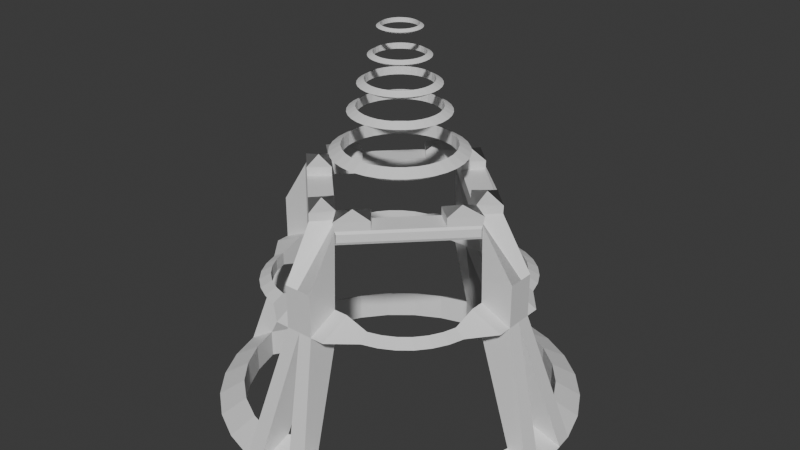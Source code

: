 # Source: hand_crest_v1.blend  (saved by Blender 4.1.24; exported with 4.5.12 LTS)
import bpy
from mathutils import Matrix  # noqa: F401  (used for matrix-valued properties, if any)

bpy.ops.wm.read_factory_settings(use_empty=True)
scene = bpy.context.scene
scene.name = 'c_ubersaw.qc'

# ---- collections
col_hand_crest_v1 = bpy.data.collections.new('hand_crest_v1'); scene.collection.children.link(col_hand_crest_v1)

# ---- materials (node trees are filled in below, after node groups)
mat_c_ubersaw = bpy.data.materials.new('c_ubersaw')
mat_c_ubersaw.use_transparent_shadow = False
mat_c_ubersaw.diffuse_color = (0.9077, 0.9858, 0.8758, 1.0)
mat_c_saxxy = bpy.data.materials.new('c_saxxy')
mat_c_saxxy.use_transparent_shadow = False
mat_blue = bpy.data.materials.new('blue')
mat_blue.use_transparent_shadow = False

# ---- material node trees
mat_c_saxxy.use_nodes = True; mat_c_saxxy.node_tree.nodes.clear()
_N = mat_c_saxxy.node_tree.nodes; _L = mat_c_saxxy.node_tree.links
n0 = _N.new('ShaderNodeBsdfPrincipled'); n0.name = 'Principled BSDF'; n0.location = (10, 300)
n1 = _N.new('ShaderNodeOutputMaterial'); n1.name = 'Material Output'; n1.location = (300, 300)
_L.new(n0.outputs[0], n1.inputs[0])
n1.is_active_output = True
mat_blue.use_nodes = True; mat_blue.node_tree.nodes.clear()
_N = mat_blue.node_tree.nodes; _L = mat_blue.node_tree.links
n0 = _N.new('ShaderNodeBsdfPrincipled'); n0.name = 'Principled BSDF'; n0.location = (10, 300)
n1 = _N.new('ShaderNodeOutputMaterial'); n1.name = 'Material Output'; n1.location = (300, 300)
_L.new(n0.outputs[0], n1.inputs[0])
n1.is_active_output = True

# ---- world
world_world = bpy.data.worlds.new('World'); scene.world = world_world
world_world.use_nodes = True; world_world.node_tree.nodes.clear()
_N = world_world.node_tree.nodes; _L = world_world.node_tree.links
n0 = _N.new('ShaderNodeOutputWorld'); n0.name = 'World Output'; n0.location = (300, 300)
n1 = _N.new('ShaderNodeBackground'); n1.name = 'Background'; n1.location = (10, 300)
n1.inputs[0].default_value = (0.05088, 0.05088, 0.05088, 1.0)
_L.new(n1.outputs[0], n0.inputs[0])
n0.is_active_output = True
world_world.color = (0.05088, 0.05088, 0.05088)
world_world.use_sun_shadow = False
world_world.sun_shadow_jitter_overblur = 0.0

# ---- meshes
me_hand_crest_v1 = bpy.data.meshes.new('hand_crest_v1')
me_hand_crest_v1.from_pydata([(0.0, 0.0, 0.0), (0.0, 0.0, 2.0), (-8.41, 7.352e-07, -2.0), (-6.255, 6.343e-07, -1.333), (-6.255, 6.343e-07, -2.667), (-8.248, -1.641, -2.0), (-7.116, -1.415, -1.333), (-7.116, -1.415, -2.667), (-7.77, -3.218, -2.0), (-6.703, -2.776, -1.333), (-6.703, -2.776, -2.667), (-6.993, -4.672, -2.0), (-6.032, -4.031, -1.333), (-6.032, -4.031, -2.667), (-5.947, -5.947, -2.0), (-5.13, -5.13, -1.333), (-5.13, -5.13, -2.667), (-4.672, -6.993, -2.0), (-4.031, -6.032, -1.333), (-4.031, -6.032, -2.667), (-3.218, -7.77, -2.0), (-2.776, -6.703, -1.333), (-2.776, -6.703, -2.667), (-1.641, -8.248, -2.0), (-1.415, -7.116, -1.333), (-1.415, -7.116, -2.667), (6.349e-07, -8.41, -2.0), (5.477e-07, -6.255, -1.333), (5.477e-07, -6.255, -2.667), (-6.41, -1.3, 4.0), (-4.955, -1.3, 4.667), (-4.955, -1.3, 3.333), (-5.454, -2.491, 4.0), (-4.946, -2.39, 4.299), (-4.946, -2.39, 3.701), (-5.239, -3.198, 4.0), (-4.761, -3.0, 4.299), (-4.761, -3.0, 3.701), (-4.891, -3.85, 4.0), (-4.46, -3.563, 4.299), (-4.46, -3.563, 3.701), (-4.422, -4.422, 4.0), (-4.056, -4.056, 4.299), (-4.056, -4.056, 3.701), (-3.85, -4.891, 4.0), (-3.563, -4.46, 4.299), (-3.563, -4.46, 3.701), (-3.198, -5.239, 4.0), (-3.0, -4.761, 4.299), (-3.0, -4.761, 3.701), (-2.491, -5.454, 4.0), (-2.39, -4.946, 4.299), (-2.39, -4.946, 3.701), (-1.3, -6.41, 4.0), (-1.3, -4.955, 4.667), (-1.3, -4.955, 3.333), (-8.329, -0.8204, -2.0), (-6.685, -0.7077, -1.333), (-0.7077, -6.685, -1.333), (-0.8204, -8.329, -2.0), (-0.65, -4.955, 3.333), (-4.955, -0.65, 3.333), (6.258e-07, -6.41, 6.0), (5.364e-07, -4.055, 7.667), (-6.41, 7.302e-07, 6.0), (-4.055, 6.407e-07, 7.667), (-0.65, -6.41, 6.0), (-3.04, 2.658e-07, 10.0), (-2.515, 2.199e-07, 10.3), (-2.515, 2.199e-07, 9.697), (-2.982, -0.5931, 10.0), (-2.467, -0.4907, 10.3), (-2.467, -0.4907, 9.697), (-2.809, -1.163, 10.0), (-2.324, -0.9624, 10.3), (-2.324, -0.9624, 9.697), (-2.528, -1.689, 10.0), (-2.091, -1.397, 10.3), (-2.091, -1.397, 9.697), (-2.15, -2.15, 10.0), (-1.778, -1.778, 10.3), (-1.778, -1.778, 9.697), (-1.689, -2.528, 10.0), (-1.397, -2.091, 10.3), (-1.397, -2.091, 9.697), (-1.163, -2.809, 10.0), (-0.9624, -2.324, 10.3), (-0.9624, -2.324, 9.697), (-0.5931, -2.982, 10.0), (-0.4907, -2.467, 10.3), (-0.4907, -2.467, 9.697), (2.295e-07, -3.04, 10.0), (1.899e-07, -2.515, 10.3), (1.899e-07, -2.515, 9.697), (-0.7, -4.905, 7.667), (-0.65, -5.682, 6.833), (-6.41, -0.65, 6.0), (-4.905, -0.7, 7.667), (-5.682, -0.65, 6.833), (-5.682, -0.65, 4.333), (-4.955, -0.65, 4.667), (-5.682, 6.855e-07, 4.333), (-6.41, -0.65, 4.0), (-5.682, -1.3, 4.333), (-0.65, -5.682, 4.333), (5.811e-07, -5.682, 4.333), (-0.65, -4.955, 4.667), (-0.65, -6.41, 4.0), (-1.3, -5.682, 4.333), (-4.955, 6.407e-07, 3.333), (-4.955, 6.407e-07, 4.667), (-6.41, 7.302e-07, 4.0), (5.364e-07, -4.955, 3.333), (5.364e-07, -4.955, 4.667), (6.258e-07, -6.41, 4.0), (5.364e-07, -4.055, 8.267), (-4.055, 6.407e-07, 8.267), (-0.7, -4.905, 8.267), (-4.905, -0.7, 8.267), (5.364e-07, -4.055, 8.667), (-0.65, -4.955, 8.667), (-4.055, 6.407e-07, 8.667), (-4.955, -0.65, 8.667), (-0.325, -4.505, 8.267), (-4.505, -0.325, 8.267), (-2.027, -2.027, 8.267), (-2.415, -2.415, 8.267), (-3.879, -1.726, 8.267), (-3.041, -1.014, 8.267), (-1.726, -3.879, 8.267), (-1.014, -3.041, 8.267), (-3.879, -1.726, 8.667), (-3.041, -1.014, 8.667), (-1.726, -3.879, 8.667), (-1.014, -3.041, 8.667), (-0.7773, -4.908, 7.79), (-4.908, -0.7773, 7.79), (-4.908, -0.7773, 8.144), (-0.7773, -4.908, 8.144), (-3.876, -1.81, 7.79), (-2.802, -2.802, 8.267), (-2.802, -2.802, 7.667), (-2.843, -2.843, 7.79), (-2.843, -2.843, 8.144), (-3.876, -1.81, 8.144), (-3.879, -1.726, 7.667), (-1.81, -3.876, 7.79), (-1.81, -3.876, 8.144), (-1.726, -3.879, 7.667), (-2.244, 2.401e-07, 11.8), (-1.856, 2.062e-07, 12.02), (-1.856, 2.062e-07, 11.58), (-2.201, -0.4378, 11.8), (-1.821, -0.3622, 12.02), (-1.821, -0.3622, 11.58), (-2.073, -0.8587, 11.8), (-1.715, -0.7104, 12.02), (-1.715, -0.7104, 11.58), (-1.866, -1.247, 11.8), (-1.544, -1.031, 12.02), (-1.544, -1.031, 11.58), (-1.587, -1.587, 11.8), (-1.313, -1.313, 12.02), (-1.313, -1.313, 11.58), (-1.247, -1.866, 11.8), (-1.031, -1.544, 12.02), (-1.031, -1.544, 11.58), (-0.8587, -2.073, 11.8), (-0.7104, -1.715, 12.02), (-0.7104, -1.715, 11.58), (-0.4378, -2.201, 11.8), (-0.3622, -1.821, 12.02), (-0.3622, -1.821, 11.58), (1.109e-07, -2.244, 11.8), (8.163e-08, -1.856, 12.02), (8.163e-08, -1.856, 11.58), (-1.802, 1.942e-07, 13.0), (-1.491, 1.67e-07, 13.18), (-1.491, 1.67e-07, 12.82), (-1.768, -0.3516, 13.0), (-1.463, -0.2909, 13.18), (-1.463, -0.2909, 12.82), (-1.665, -0.6898, 13.0), (-1.378, -0.5706, 13.18), (-1.378, -0.5706, 12.82), (-1.499, -1.001, 13.0), (-1.24, -0.8284, 13.18), (-1.24, -0.8284, 12.82), (-1.275, -1.275, 13.0), (-1.054, -1.054, 13.18), (-1.054, -1.054, 12.82), (-1.001, -1.499, 13.0), (-0.8284, -1.24, 13.18), (-0.8284, -1.24, 12.82), (-0.6898, -1.665, 13.0), (-0.5706, -1.378, 13.18), (-0.5706, -1.378, 12.82), (-0.3516, -1.768, 13.0), (-0.2909, -1.463, 13.18), (-0.2909, -1.463, 12.82), (4.655e-08, -1.802, 13.0), (2.305e-08, -1.491, 13.18), (2.305e-08, -1.491, 12.82), (-1.347, 1.567e-07, 14.2), (-1.115, 1.364e-07, 14.33), (-1.115, 1.364e-07, 14.07), (-1.321, -0.2628, 14.2), (-1.093, -0.2174, 14.33), (-1.093, -0.2174, 14.07), (-1.245, -0.5155, 14.2), (-1.03, -0.4265, 14.33), (-1.03, -0.4265, 14.07), (-1.12, -0.7485, 14.2), (-0.9267, -0.6192, 14.33), (-0.9267, -0.6192, 14.07), (-0.9526, -0.9526, 14.2), (-0.7881, -0.7881, 14.33), (-0.7881, -0.7881, 14.07), (-0.7485, -1.12, 14.2), (-0.6192, -0.9267, 14.33), (-0.6192, -0.9267, 14.07), (-0.5155, -1.245, 14.2), (-0.4265, -1.03, 14.33), (-0.4265, -1.03, 14.07), (-0.2628, -1.321, 14.2), (-0.2174, -1.093, 14.33), (-0.2174, -1.093, 14.07), (-5.35e-09, -1.347, 14.2), (-2.291e-08, -1.115, 14.33), (-2.291e-08, -1.115, 14.07), (-0.9657, 1.291e-07, 15.4), (-0.799, 1.146e-07, 15.5), (-0.799, 1.146e-07, 15.3), (-0.9472, -0.1884, 15.4), (-0.7836, -0.1559, 15.5), (-0.7836, -0.1559, 15.3), (-0.8922, -0.3696, 15.4), (-0.7381, -0.3057, 15.5), (-0.7381, -0.3057, 15.3), (-0.803, -0.5365, 15.4), (-0.6643, -0.4439, 15.5), (-0.6643, -0.4439, 15.3), (-0.6829, -0.6829, 15.4), (-0.5649, -0.5649, 15.5), (-0.5649, -0.5649, 15.3), (-0.5365, -0.803, 15.4), (-0.4439, -0.6643, 15.5), (-0.4439, -0.6643, 15.3), (-0.3696, -0.8922, 15.4), (-0.3057, -0.7381, 15.5), (-0.3057, -0.7381, 15.3), (-0.1884, -0.9472, 15.4), (-0.1559, -0.7836, 15.5), (-0.1559, -0.7836, 15.3), (-4.884e-08, -0.9657, 15.4), (-6.143e-08, -0.799, 15.5), (-6.143e-08, -0.799, 15.3), (-0.8475, -3.983, 8.967), (-3.983, -0.8475, 8.967)], [(1, 0)], [(2, 56, 5, 6, 57, 3), (3, 57, 6, 7, 4), (4, 7, 5, 56, 2), (5, 8, 9, 6), (6, 9, 10, 7), (7, 10, 8, 5), (8, 11, 12, 9), (9, 12, 13, 10), (10, 13, 11, 8), (11, 14, 15, 12), (12, 15, 16, 13), (13, 16, 14, 11), (14, 17, 18, 15), (15, 18, 19, 16), (16, 19, 17, 14), (17, 20, 21, 18), (18, 21, 22, 19), (19, 22, 20, 17), (20, 23, 24, 21), (21, 24, 25, 22), (22, 25, 23, 20), (23, 59, 26, 27, 58, 24), (24, 58, 27, 28, 25), (25, 28, 26, 59, 23), (29, 32, 33, 30, 103), (30, 33, 34, 31), (31, 34, 32, 29), (32, 35, 36, 33), (33, 36, 37, 34), (34, 37, 35, 32), (35, 38, 39, 36), (36, 39, 40, 37), (37, 40, 38, 35), (38, 41, 42, 39), (39, 42, 43, 40), (40, 43, 41, 38), (41, 44, 45, 42), (42, 45, 46, 43), (43, 46, 44, 41), (44, 47, 48, 45), (45, 48, 49, 46), (46, 49, 47, 44), (47, 50, 51, 48), (48, 51, 52, 49), (49, 52, 50, 47), (50, 53, 108, 54, 51), (51, 54, 55, 52), (52, 55, 53, 50), (102, 5, 6, 61), (67, 70, 71, 68), (68, 71, 72, 69), (69, 72, 70, 67), (70, 73, 74, 71), (71, 74, 75, 72), (72, 75, 73, 70), (73, 76, 77, 74), (74, 77, 78, 75), (75, 78, 76, 73), (76, 79, 80, 77), (77, 80, 81, 78), (78, 81, 79, 76), (79, 82, 83, 80), (80, 83, 84, 81), (81, 84, 82, 79), (82, 85, 86, 83), (83, 86, 87, 84), (84, 87, 85, 82), (85, 88, 89, 86), (86, 89, 90, 87), (87, 90, 88, 85), (88, 91, 92, 89), (89, 92, 93, 90), (90, 93, 91, 88), (110, 65, 97, 100), (114, 62, 66, 107), (107, 60, 24, 23), (94, 63, 113, 106), (99, 100, 97, 98), (102, 96, 64, 111), (104, 107, 66, 95), (106, 104, 95, 94), (102, 99, 98, 96), (103, 30, 100, 99), (102, 99, 101, 111), (29, 103, 99, 102), (108, 53, 107, 104), (106, 104, 105, 113), (54, 108, 104, 106), (99, 100, 110, 101), (30, 31, 61, 109, 110, 100), (31, 29, 102, 111, 109, 61), (104, 107, 114, 105), (53, 55, 60, 112, 114, 107), (55, 54, 106, 113, 112, 60), (111, 56, 5, 102), (111, 109, 57, 56), (109, 61, 6, 57), (112, 114, 59, 58), (107, 23, 59, 114), (60, 112, 58, 24), (97, 65, 116, 124, 118), (126, 124, 118, 127, 140), (63, 94, 117, 123, 115), (65, 116, 128, 125, 130, 115, 63), (95, 66, 117, 94), (62, 115, 123, 117, 66), (98, 97, 118, 96), (116, 64, 96, 118, 124), (117, 123, 115, 119, 120), (116, 124, 118, 122, 121), (125, 128, 116, 124, 126), (115, 130, 125, 126, 123), (123, 126, 140, 129, 117), (115, 130, 134, 119), (120, 133, 129, 117), (131, 122, 118, 127), (132, 128, 116, 121), (131, 127, 128, 132), (133, 134, 130, 129), (144, 137, 136, 139), (141, 94, 148), (140, 127, 118), (146, 148, 94, 135), (144, 127, 118, 137), (137, 118, 97, 136), (135, 94, 117, 138), (147, 129, 140, 143), (139, 145, 141, 142), (117, 129, 140), (97, 145, 141), (147, 143, 142, 146), (136, 97, 145, 139), (143, 140, 127, 144), (143, 144, 139, 142), (138, 147, 146, 135), (138, 117, 129, 147), (142, 141, 148, 146), (94, 148, 141, 145, 97, 65, 63), (149, 152, 153, 150), (150, 153, 154, 151), (151, 154, 152, 149), (152, 155, 156, 153), (153, 156, 157, 154), (154, 157, 155, 152), (155, 158, 159, 156), (156, 159, 160, 157), (157, 160, 158, 155), (158, 161, 162, 159), (159, 162, 163, 160), (160, 163, 161, 158), (161, 164, 165, 162), (162, 165, 166, 163), (163, 166, 164, 161), (164, 167, 168, 165), (165, 168, 169, 166), (166, 169, 167, 164), (167, 170, 171, 168), (168, 171, 172, 169), (169, 172, 170, 167), (170, 173, 174, 171), (171, 174, 175, 172), (172, 175, 173, 170), (176, 179, 180, 177), (177, 180, 181, 178), (178, 181, 179, 176), (179, 182, 183, 180), (180, 183, 184, 181), (181, 184, 182, 179), (182, 185, 186, 183), (183, 186, 187, 184), (184, 187, 185, 182), (185, 188, 189, 186), (186, 189, 190, 187), (187, 190, 188, 185), (188, 191, 192, 189), (189, 192, 193, 190), (190, 193, 191, 188), (191, 194, 195, 192), (192, 195, 196, 193), (193, 196, 194, 191), (194, 197, 198, 195), (195, 198, 199, 196), (196, 199, 197, 194), (197, 200, 201, 198), (198, 201, 202, 199), (199, 202, 200, 197), (203, 206, 207, 204), (204, 207, 208, 205), (205, 208, 206, 203), (206, 209, 210, 207), (207, 210, 211, 208), (208, 211, 209, 206), (209, 212, 213, 210), (210, 213, 214, 211), (211, 214, 212, 209), (212, 215, 216, 213), (213, 216, 217, 214), (214, 217, 215, 212), (215, 218, 219, 216), (216, 219, 220, 217), (217, 220, 218, 215), (218, 221, 222, 219), (219, 222, 223, 220), (220, 223, 221, 218), (221, 224, 225, 222), (222, 225, 226, 223), (223, 226, 224, 221), (224, 227, 228, 225), (225, 228, 229, 226), (226, 229, 227, 224), (230, 233, 234, 231), (231, 234, 235, 232), (232, 235, 233, 230), (233, 236, 237, 234), (234, 237, 238, 235), (235, 238, 236, 233), (236, 239, 240, 237), (237, 240, 241, 238), (238, 241, 239, 236), (239, 242, 243, 240), (240, 243, 244, 241), (241, 244, 242, 239), (242, 245, 246, 243), (243, 246, 247, 244), (244, 247, 245, 242), (245, 248, 249, 246), (246, 249, 250, 247), (247, 250, 248, 245), (248, 251, 252, 249), (249, 252, 253, 250), (250, 253, 251, 248), (251, 254, 255, 252), (252, 255, 256, 253), (253, 256, 254, 251), (122, 131, 258), (120, 119, 257), (119, 134, 257), (134, 133, 257), (131, 132, 258), (132, 121, 258), (121, 122, 258), (133, 120, 257)])
me_hand_crest_v1.polygons.foreach_set('material_index', [2, 2, 2, 2, 2, 2, 2, 2, 2, 2, 2, 2, 2, 2, 2, 2, 2, 2, 2, 2, 2, 2, 2, 2, 2, 2, 2, 2, 2, 2, 2, 2, 2, 2, 2, 2, 2, 2, 2, 2, 2, 2, 2, 2, 2, 2, 2, 2, 2, 1, 1, 1, 1, 1, 1, 1, 1, 1, 1, 1, 1, 1, 1, 1, 1, 1, 1, 1, 1, 1, 1, 1, 1, 2, 2, 2, 2, 2, 2, 2, 2, 2, 2, 2, 2, 2, 2, 2, 2, 2, 2, 2, 2, 2, 2, 2, 2, 2, 2, 2, 2, 2, 2, 2, 2, 2, 2, 2, 2, 2, 2, 2, 2, 2, 2, 2, 2, 2, 2, 2, 2, 2, 2, 2, 2, 2, 2, 2, 2, 2, 2, 2, 2, 2, 2, 2, 2, 2, 1, 1, 1, 1, 1, 1, 1, 1, 1, 1, 1, 1, 1, 1, 1, 1, 1, 1, 1, 1, 1, 1, 1, 1, 1, 1, 1, 1, 1, 1, 1, 1, 1, 1, 1, 1, 1, 1, 1, 1, 1, 1, 1, 1, 1, 1, 1, 1, 1, 1, 1, 1, 1, 1, 1, 1, 1, 1, 1, 1, 1, 1, 1, 1, 1, 1, 1, 1, 1, 1, 1, 1, 1, 1, 1, 1, 1, 1, 1, 1, 1, 1, 1, 1, 1, 1, 1, 1, 1, 1, 1, 1, 1, 1, 1, 1, 2, 2, 2, 2, 2, 2, 2, 2])
_uv = me_hand_crest_v1.uv_layers.new(name='Float2')
_uv.uv.foreach_set('vector', [-0.004825, 0.4803, 0.01105, 0.4815, 0.02679, 0.482, 0.02566, 0.8103, 0.01219, 0.9226, -0.001794, 1.033, 0.002154, 0.4999, 0.0167, 0.4999, 0.03125, 0.4999, 0.03125, 0.8332, 0.002154, 0.8332, 0.007309, -0.06944, 0.0358, 0.1482, 0.03689, 0.4767, 0.0204, 0.4805, 0.00411, 0.4835, 0.03098, 0.4149, 0.06277, 0.4149, 0.0608, 0.7483, 0.03295, 0.7483, 0.03125, 0.4999, 0.0625, 0.4999, 0.0625, 0.8332, 0.03125, 0.8332, 0.03158, 0.08158, 0.06217, 0.08158, 0.06425, 0.4149, 0.0295, 0.4149, 0.06223, 0.4149, 0.09402, 0.4149, 0.09205, 0.7483, 0.0642, 0.7483, 0.0625, 0.4999, 0.09375, 0.4999, 0.09375, 0.8332, 0.0625, 0.8332, 0.06283, 0.08158, 0.09342, 0.08158, 0.0955, 0.4149, 0.06075, 0.4149, 0.09348, 0.4149, 0.1253, 0.4149, 0.1233, 0.7483, 0.09545, 0.7483, 0.09375, 0.4999, 0.125, 0.4999, 0.125, 0.8332, 0.09375, 0.8332, 0.09408, 0.08158, 0.1247, 0.08158, 0.1268, 0.4149, 0.092, 0.4149, 0.1247, 0.4149, 0.1565, 0.4149, 0.1545, 0.7483, 0.1267, 0.7483, 0.125, 0.4999, 0.1562, 0.4999, 0.1562, 0.8332, 0.125, 0.8332, 0.1253, 0.08158, 0.1559, 0.08158, 0.158, 0.4149, 0.1232, 0.4149, 0.156, 0.4149, 0.1878, 0.4149, 0.1858, 0.7483, 0.158, 0.7483, 0.1563, 0.4999, 0.1875, 0.4999, 0.1875, 0.8332, 0.1562, 0.8332, 0.1566, 0.08158, 0.1872, 0.08158, 0.1893, 0.4149, 0.1545, 0.4149, 0.1872, 0.4149, 0.219, 0.4149, 0.217, 0.7483, 0.1892, 0.7483, 0.1875, 0.4999, 0.2187, 0.4999, 0.2188, 0.8332, 0.1875, 0.8332, 0.1878, 0.08158, 0.2184, 0.08158, 0.2205, 0.4149, 0.1857, 0.4149, 0.2232, 0.482, 0.2389, 0.4815, 0.2548, 0.4803, 0.2518, 1.033, 0.2378, 0.9226, 0.2243, 0.8103, 0.2188, 0.4999, 0.2333, 0.4999, 0.2478, 0.4999, 0.2478, 0.8332, 0.2188, 0.8332, 0.2142, 0.1482, 0.2427, -0.06944, 0.2459, 0.4835, 0.2296, 0.4805, 0.2131, 0.4767, 0.04147, 1.595, 0.06727, 1.78, 0.06629, 1.929, 0.04478, 1.994, 0.04313, 1.794, 0.03937, -0.9997, 0.05811, -0.9078, 0.05811, -0.7583, 0.03937, -0.6664, 0.02598, 0.3969, 0.04595, 0.4611, 0.04685, 0.6102, 0.02289, 0.7957, 0.0637, 1.697, 0.07932, 1.697, 0.0782, 1.846, 0.06472, 1.846, 0.06557, -0.9078, 0.07959, -0.9078, 0.07959, -0.7583, 0.06557, -0.7583, 0.06327, 0.494, 0.07581, 0.494, 0.07686, 0.6435, 0.06233, 0.6435, 0.08548, 1.656, 0.1011, 1.656, 0.09995, 1.806, 0.08648, 1.806, 0.08695, -0.9078, 0.101, -0.9078, 0.101, -0.7583, 0.08695, -0.7583, 0.08561, 0.5344, 0.09814, 0.5344, 0.09922, 0.6839, 0.08469, 0.6839, 0.1067, 1.636, 0.1223, 1.636, 0.1212, 1.785, 0.1078, 1.785, 0.1077, -0.9078, 0.1217, -0.9078, 0.1217, -0.7583, 0.1077, -0.7583, 0.1077, 0.555, 0.1201, 0.555, 0.1212, 0.7045, 0.1067, 0.7045, 0.1277, 1.636, 0.1433, 1.636, 0.1422, 1.785, 0.1288, 1.785, 0.1283, -0.9078, 0.1423, -0.9078, 0.1423, -0.7583, 0.1283, -0.7583, 0.1299, 0.555, 0.1423, 0.555, 0.1433, 0.7045, 0.1288, 0.7045, 0.1489, 1.656, 0.1645, 1.656, 0.1635, 1.806, 0.15, 1.806, 0.149, -0.9078, 0.1631, -0.9078, 0.1631, -0.7583, 0.149, -0.7583, 0.1519, 0.5344, 0.1644, 0.5344, 0.1653, 0.6839, 0.1508, 0.6839, 0.1707, 1.697, 0.1863, 1.697, 0.1853, 1.846, 0.1718, 1.846, 0.1704, -0.9078, 0.1844, -0.9078, 0.1844, -0.7583, 0.1704, -0.7583, 0.1742, 0.494, 0.1867, 0.494, 0.1877, 0.6435, 0.1731, 0.6435, 0.1827, 1.78, 0.2085, 1.594, 0.2069, 1.794, 0.2052, 1.994, 0.1837, 1.929, 0.1919, -0.9078, 0.2107, -0.9997, 0.2107, -0.6664, 0.1919, -0.7583, 0.2041, 0.4608, 0.224, 0.3964, 0.2271, 0.7955, 0.2031, 0.61, 0.009726, 0.2572, 0.04509, 1.263, 0.0434, 1.457, 0.01233, 0.4719, -0.002067, 3.436, 0.03332, 3.436, 0.03026, 3.769, 0.0009881, 3.769, 7.451e-09, -5.499, 0.03125, -5.499, 0.03125, -5.165, 1.49e-08, -5.165, 0.00194, 3.103, 0.02931, 3.103, 0.03217, 3.436, -0.0009169, 3.436, 0.02918, 3.436, 0.06457, 3.436, 0.06151, 3.769, 0.03224, 3.769, 0.03125, -5.499, 0.0625, -5.499, 0.0625, -5.165, 0.03125, -5.165, 0.03319, 3.103, 0.06056, 3.103, 0.06342, 3.436, 0.03033, 3.436, 0.06043, 3.436, 0.09582, 3.436, 0.09276, 3.769, 0.06349, 3.769, 0.0625, -5.499, 0.09375, -5.499, 0.09375, -5.165, 0.0625, -5.165, 0.06444, 3.103, 0.09181, 3.103, 0.09467, 3.436, 0.06158, 3.436, 0.09168, 3.436, 0.1271, 3.436, 0.124, 3.769, 0.09474, 3.769, 0.09375, -5.499, 0.125, -5.499, 0.125, -5.165, 0.09375, -5.165, 0.09569, 3.103, 0.1231, 3.103, 0.1259, 3.436, 0.09283, 3.436, 0.1229, 3.436, 0.1583, 3.436, 0.1553, 3.769, 0.126, 3.769, 0.125, -5.499, 0.1562, -5.499, 0.1562, -5.165, 0.125, -5.165, 0.1269, 3.103, 0.1543, 3.103, 0.1572, 3.436, 0.1241, 3.436, 0.1542, 3.436, 0.1896, 3.436, 0.1865, 3.769, 0.1572, 3.769, 0.1563, -5.499, 0.1875, -5.499, 0.1875, -5.165, 0.1563, -5.165, 0.1582, 3.103, 0.1856, 3.103, 0.1884, 3.436, 0.1553, 3.436, 0.1854, 3.436, 0.2208, 3.436, 0.2178, 3.769, 0.1885, 3.769, 0.1875, -5.499, 0.2187, -5.499, 0.2187, -5.165, 0.1875, -5.165, 0.1894, 3.103, 0.2168, 3.103, 0.2197, 3.436, 0.1866, 3.436, 0.2167, 3.436, 0.2521, 3.436, 0.249, 3.769, 0.2197, 3.769, 0.2188, -5.499, 0.25, -5.499, 0.25, -5.165, 0.2188, -5.165, 0.2207, 3.103, 0.2481, 3.103, 0.2509, 3.436, 0.2178, 3.436, 0.0, 0.0, 0.0, 0.0, 0.0, 0.0, 0.0, 0.0, 0.0, 0.0, 0.0, 0.0, 0.0, 0.0, 0.0, 0.0, 0.06808, 0.2572, 0.08632, 0.4719, 0.3038, 1.457, 0.3156, 1.263, 0.0, 0.0, 0.0, 0.0, 0.0, 0.0, 0.0, 0.0, 0.02003, 1.834, 0.0217, 2.03, 0.0244, 2.346, 0.02219, 2.088, 0.0, 0.0, 0.0, 0.0, 0.0, 0.0, 0.0, 0.0, 0.23, 1.828, 0.2317, 1.629, 0.2299, 1.837, 0.2278, 2.088, 0.2283, 2.03, 0.23, 1.834, 0.2278, 2.088, 0.2256, 2.347, 0.01828, 1.63, 0.01998, 1.829, 0.02219, 2.088, 0.02005, 1.837, 0.03235, 1.814, 0.03405, 2.013, 0.02168, 2.028, 0.01998, 1.829, 0.01828, 1.63, 0.01998, 1.829, 0.007615, 1.844, 0.005916, 1.645, 0.03065, 1.615, 0.03235, 1.814, 0.01998, 1.829, 0.01828, 1.63, 0.2177, 1.813, 0.2193, 1.614, 0.2317, 1.629, 0.23, 1.829, 0.2283, 2.028, 0.23, 1.828, 0.2424, 1.844, 0.2407, 2.043, 0.216, 2.013, 0.2177, 1.813, 0.23, 1.829, 0.2283, 2.028, 0.01998, 1.829, 0.02168, 2.028, 0.009311, 2.043, 0.007613, 1.844, 0.03937, -0.9997, 0.03937, -0.6664, 0.02819, -0.6664, 0.01702, -0.6664, 0.01702, -0.9997, 0.02819, -0.9997, 0.03609, 0.4167, 0.0329, 0.8148, 0.02141, 0.7998, 0.00991, 0.7847, 0.01309, 0.3866, 0.02459, 0.4017, 0.23, 1.829, 0.2317, 1.629, 0.2441, 1.644, 0.2424, 1.844, 0.2171, 0.8147, 0.214, 0.4161, 0.2254, 0.4009, 0.2369, 0.3858, 0.2401, 0.7845, 0.2286, 0.7996, 0.2107, -0.6664, 0.2107, -0.9997, 0.2219, -0.9997, 0.2331, -0.9997, 0.2331, -0.6664, 0.2219, -0.6664, 0.0, 0.0, 0.0, 0.0, 0.0, 0.0, 0.0, 0.0, 0.003017, 0.1567, 0.0102, 0.53, 0.000159, 0.008261, -0.002055, -0.1067, 0.0, 0.0, 0.0, 0.0, 0.0, 0.0, 0.0, 0.0, 0.0, 0.0, 0.0, 0.0, 0.0, 0.0, 0.0, 0.0, 0.0, 0.0, 0.0, 0.0, 0.0, 0.0, 0.0, 0.0, 0.0, 0.0, 0.0, 0.0, 0.0, 0.0, 0.0, 0.0, 0.0, 0.0, 0.0, 0.0, 0.0, 0.0, 0.0, 0.0, 0.0, 0.0, 0.0, 0.0, 0.0, 0.0, 0.0, 0.0, 0.0, 0.0, 0.0, 0.0, 0.0, 0.0, 0.0, 0.0, 0.0, 0.0, 0.0, 0.0, 0.0, 0.0, 0.0, 0.0, 0.0, 0.0, 0.0, 0.0, 0.0, 0.0, 0.0, 0.0, 0.0, 0.0, 0.0, 0.0, 0.0, 0.0, 0.0, 0.0, 0.0, 0.0, 0.0, 0.0, 0.0, 0.0, 0.0, 0.0, 0.0, 0.0, 0.0, 0.0, 0.0, 0.0, 0.0, 0.0, 0.0, 0.0, 0.0, 0.0, 0.0, 0.0, 0.0, 0.0, 0.0, 0.0, 0.0, 0.0, 0.0, 0.0, 0.0, 0.0, 0.0, 0.0, 0.0, 0.0, 0.0, 0.0, 0.0, 0.0, 0.0, 0.0, 0.0, 0.0, 0.0, 0.0, 0.0, 0.0, 0.0, 0.0, 0.0, 0.0, 0.0, 0.0, 0.0, 0.0, 0.0, 0.0, 0.0, 0.0, 0.0, 0.0, 0.0, 0.0, 0.0, 0.0, 0.0, 0.0, 0.0, 0.0, 0.0, 0.0, 0.0, 0.0, 0.0, 0.0, 0.0, 0.0, 0.0, 0.0, 0.0, 0.0, 0.0, 0.0, 0.0, 0.0, 0.0, 0.0, 0.0, 0.0, 0.0, 0.0, 0.0, 0.0, 0.0, 0.0, 0.0, 0.0, 0.0, 0.0, 0.0, 0.0, 0.0, 0.0, 0.0, 0.0, 0.0, 0.0, 0.0, 0.0, 0.0, 0.0, 0.0, 0.0, 0.0, 0.0, 0.0, 0.0, 0.0, 0.0, 0.0, 0.0, 0.0, 0.0, 0.0, 0.0, 0.0, 0.0, 0.0, 0.0, 0.0, 0.0, 0.0, 0.0, 0.0, 0.0, 0.0, 0.0, 0.0, 0.0, 0.0, 0.0, 0.0, 0.0, 0.0, 0.0, 0.0, 0.0, 0.0, 0.0, 0.0, 0.0, 0.0, 0.0, 0.0, 0.0, 0.0, 0.0, 0.0, 0.0, 0.0, 0.0, 0.0, 0.0, 0.0, 0.0, 0.0, 0.0, 0.0, 0.0, 0.0, 0.0, 0.0, 0.0, 0.0, 0.0, 0.0, 0.0, 0.0, 0.0, 0.0, 0.0, 0.0, 0.0, 0.0, 0.0, 0.0, 0.0, 0.0, 0.0, 0.0, 0.0, 0.0, 0.0, 0.0, 0.0, 0.0, 0.0, 0.0, 0.0, 0.0, 0.0, 0.0, 0.0, 0.0, 0.0, 0.0, 0.0, 0.0, 0.0, 0.0, 0.0, 0.0, 0.0, 0.0, 0.0, 0.0, 0.0, 0.0, 0.0, 0.0, 0.0, 0.0, 0.0, 0.0, 0.0, 0.0, 0.0, 0.0, 0.0, 0.0, 0.0, 0.0, 0.0, 0.0, 0.0, 0.0, 0.0, 0.0, 0.0, 0.0, 0.0, 0.0, 0.0, 0.0, 0.0, 0.0, 0.0, 0.0, 0.0, 0.0, 0.0, 0.0, 0.0, 0.0, 0.0, 0.0, 0.0, 0.0, 0.0, 0.0, 0.0, 0.0, 0.0, 0.0, 0.0, 0.0, 0.0, 0.0, 0.0, 0.0, 0.0, 0.0, 0.0, 0.0, 0.0, 0.0, 0.0, 0.0, 0.0, 0.002912, 4.313, 0.02834, 4.313, 0.02614, 4.559, 0.005107, 4.559, 0.004091, -6.445, 0.02716, -6.445, 0.02716, -6.199, 0.004091, -6.199, 0.00526, 3.31, 0.02599, 3.31, 0.02815, 3.556, 0.003096, 3.556, 0.03416, 4.313, 0.05959, 4.313, 0.05739, 4.559, 0.03636, 4.559, 0.03534, -6.445, 0.05841, -6.445, 0.05841, -6.199, 0.03534, -6.199, 0.03651, 3.31, 0.05724, 3.31, 0.0594, 3.556, 0.03435, 3.556, 0.06541, 4.313, 0.09084, 4.313, 0.08864, 4.559, 0.06761, 4.559, 0.06659, -6.445, 0.08966, -6.445, 0.08966, -6.199, 0.06659, -6.199, 0.06776, 3.31, 0.08849, 3.31, 0.09065, 3.556, 0.0656, 3.556, 0.09666, 4.313, 0.1221, 4.313, 0.1199, 4.559, 0.09886, 4.559, 0.09784, -6.445, 0.1209, -6.445, 0.1209, -6.199, 0.09784, -6.199, 0.09901, 3.31, 0.1197, 3.31, 0.1219, 3.556, 0.09685, 3.556, 0.1279, 4.313, 0.1533, 4.313, 0.1511, 4.559, 0.1301, 4.559, 0.1291, -6.445, 0.1522, -6.445, 0.1522, -6.199, 0.1291, -6.199, 0.1303, 3.31, 0.151, 3.31, 0.1532, 3.556, 0.1281, 3.556, 0.1592, 4.313, 0.1846, 4.313, 0.1824, 4.559, 0.1614, 4.559, 0.1603, -6.445, 0.1834, -6.445, 0.1834, -6.199, 0.1603, -6.199, 0.1615, 3.31, 0.1822, 3.31, 0.1844, 3.556, 0.1593, 3.556, 0.1904, 4.313, 0.2158, 4.313, 0.2136, 4.559, 0.1926, 4.559, 0.1916, -6.445, 0.2147, -6.445, 0.2147, -6.199, 0.1916, -6.199, 0.1928, 3.31, 0.2135, 3.31, 0.2157, 3.556, 0.1906, 3.556, 0.2217, 4.313, 0.2471, 4.313, 0.2449, 4.559, 0.2239, 4.559, 0.2228, -6.445, 0.2459, -6.445, 0.2459, -6.199, 0.2228, -6.199, 0.224, 3.31, 0.2447, 3.31, 0.2469, 3.556, 0.2218, 3.556, 0.005413, 4.855, 0.02584, 4.855, 0.02407, 5.052, 0.007177, 5.052, 0.006361, -7.08, 0.02489, -7.08, 0.02489, -6.883, 0.006361, -6.883, 0.0073, 3.481, 0.02395, 3.481, 0.02569, 3.679, 0.005562, 3.679, 0.03666, 4.855, 0.05709, 4.855, 0.05532, 5.052, 0.03843, 5.052, 0.03761, -7.08, 0.05614, -7.08, 0.05614, -6.883, 0.03761, -6.883, 0.03855, 3.481, 0.0552, 3.481, 0.05694, 3.679, 0.03681, 3.679, 0.06791, 4.855, 0.08834, 4.855, 0.08657, 5.052, 0.06968, 5.052, 0.06886, -7.08, 0.08739, -7.08, 0.08739, -6.883, 0.06886, -6.883, 0.0698, 3.481, 0.08645, 3.481, 0.08819, 3.679, 0.06806, 3.679, 0.09916, 4.855, 0.1196, 4.855, 0.1178, 5.052, 0.1009, 5.052, 0.1001, -7.08, 0.1186, -7.08, 0.1186, -6.883, 0.1001, -6.883, 0.101, 3.481, 0.1177, 3.481, 0.1194, 3.679, 0.09931, 3.679, 0.1304, 4.855, 0.1508, 4.855, 0.1491, 5.052, 0.1322, 5.052, 0.1314, -7.08, 0.1499, -7.08, 0.1499, -6.883, 0.1314, -6.883, 0.1323, 3.481, 0.149, 3.481, 0.1507, 3.679, 0.1306, 3.679, 0.1617, 4.855, 0.1821, 4.855, 0.1803, 5.052, 0.1634, 5.052, 0.1626, -7.08, 0.1811, -7.08, 0.1811, -6.883, 0.1626, -6.883, 0.1635, 3.481, 0.1802, 3.481, 0.1819, 3.679, 0.1618, 3.679, 0.1929, 4.855, 0.2133, 4.855, 0.2116, 5.052, 0.1947, 5.052, 0.1939, -7.08, 0.2124, -7.08, 0.2124, -6.883, 0.1939, -6.883, 0.1948, 3.481, 0.2115, 3.481, 0.2132, 3.679, 0.1931, 3.679, 0.2242, 4.855, 0.2446, 4.855, 0.2428, 5.052, 0.2259, 5.052, 0.2251, -7.08, 0.2436, -7.08, 0.2436, -6.883, 0.2251, -6.883, 0.226, 3.481, 0.2427, 3.481, 0.2444, 3.679, 0.2243, 3.679, 0.007993, 5.403, 0.02326, 5.403, 0.02194, 5.551, 0.009311, 5.551, 0.008701, -7.715, 0.02255, -7.715, 0.02255, -7.568, 0.008701, -7.568, 0.009402, 3.647, 0.02185, 3.647, 0.02315, 3.795, 0.008103, 3.795, 0.03924, 5.403, 0.05451, 5.403, 0.05319, 5.551, 0.04056, 5.551, 0.03995, -7.715, 0.0538, -7.715, 0.0538, -7.567, 0.03995, -7.567, 0.04065, 3.647, 0.0531, 3.647, 0.0544, 3.795, 0.03935, 3.795, 0.07049, 5.403, 0.08576, 5.403, 0.08444, 5.551, 0.07181, 5.551, 0.0712, -7.715, 0.08505, -7.715, 0.08505, -7.567, 0.0712, -7.567, 0.0719, 3.647, 0.08435, 3.647, 0.08565, 3.795, 0.0706, 3.795, 0.1017, 5.403, 0.117, 5.403, 0.1157, 5.551, 0.1031, 5.551, 0.1025, -7.715, 0.1163, -7.715, 0.1163, -7.567, 0.1025, -7.567, 0.1032, 3.647, 0.1156, 3.647, 0.1169, 3.795, 0.1019, 3.795, 0.133, 5.403, 0.1483, 5.403, 0.1469, 5.551, 0.1343, 5.551, 0.1337, -7.715, 0.1475, -7.715, 0.1475, -7.567, 0.1337, -7.567, 0.1344, 3.647, 0.1468, 3.647, 0.1481, 3.795, 0.1331, 3.795, 0.1642, 5.403, 0.1795, 5.403, 0.1782, 5.551, 0.1656, 5.551, 0.165, -7.715, 0.1788, -7.715, 0.1788, -7.568, 0.165, -7.568, 0.1657, 3.647, 0.1781, 3.647, 0.1794, 3.795, 0.1644, 3.795, 0.1955, 5.403, 0.2108, 5.403, 0.2094, 5.551, 0.1968, 5.551, 0.1962, -7.715, 0.21, -7.715, 0.21, -7.567, 0.1962, -7.567, 0.1969, 3.647, 0.2093, 3.647, 0.2106, 3.795, 0.1956, 3.795, 0.2267, 5.403, 0.242, 5.403, 0.2407, 5.551, 0.2281, 5.551, 0.2275, -7.715, 0.2413, -7.715, 0.2413, -7.567, 0.2275, -7.567, 0.2282, 3.647, 0.2406, 3.647, 0.2419, 3.795, 0.2269, 3.795, 0.01015, 5.917, 0.0211, 5.917, 0.02015, 6.023, 0.0111, 6.023, 0.01066, -8.354, 0.02059, -8.354, 0.02059, -8.248, 0.01066, -8.248, 0.01116, 3.84, 0.02009, 3.84, 0.02102, 3.946, 0.01023, 3.946, 0.0414, 5.917, 0.05235, 5.917, 0.0514, 6.023, 0.04235, 6.023, 0.04191, -8.354, 0.05184, -8.354, 0.05184, -8.248, 0.04191, -8.248, 0.04241, 3.84, 0.05134, 3.84, 0.05227, 3.946, 0.04148, 3.946, 0.07265, 5.917, 0.0836, 5.917, 0.08265, 6.023, 0.0736, 6.023, 0.07316, -8.354, 0.08309, -8.354, 0.08309, -8.248, 0.07316, -8.248, 0.07366, 3.84, 0.08259, 3.84, 0.08352, 3.946, 0.07273, 3.946, 0.1039, 5.917, 0.1148, 5.917, 0.1139, 6.023, 0.1048, 6.023, 0.1044, -8.354, 0.1143, -8.354, 0.1143, -8.248, 0.1044, -8.248, 0.1049, 3.84, 0.1138, 3.84, 0.1148, 3.946, 0.104, 3.946, 0.1352, 5.917, 0.1461, 5.917, 0.1452, 6.023, 0.1361, 6.023, 0.1357, -8.354, 0.1456, -8.354, 0.1456, -8.248, 0.1357, -8.248, 0.1362, 3.84, 0.1451, 3.84, 0.146, 3.946, 0.1352, 3.946, 0.1664, 5.917, 0.1773, 5.917, 0.1764, 6.023, 0.1673, 6.023, 0.1669, -8.354, 0.1768, -8.354, 0.1768, -8.248, 0.1669, -8.248, 0.1674, 3.84, 0.1763, 3.84, 0.1773, 3.946, 0.1665, 3.946, 0.1977, 5.917, 0.2086, 5.917, 0.2077, 6.023, 0.1986, 6.023, 0.1982, -8.354, 0.2081, -8.354, 0.2081, -8.248, 0.1982, -8.248, 0.1987, 3.84, 0.2076, 3.84, 0.2085, 3.946, 0.1977, 3.946, 0.2289, 5.917, 0.2398, 5.917, 0.2389, 6.023, 0.2298, 6.023, 0.2294, -8.354, 0.2393, -8.354, 0.2393, -8.248, 0.2294, -8.248, 0.2299, 3.84, 0.2388, 3.84, 0.2398, 3.946, 0.229, 3.946, 0.0, 0.0, 0.0, 0.0, 0.0, 0.0, 0.0, 0.0, 0.0, 0.0, 0.0, 0.0, 0.0, 0.0, 0.0, 0.0, 0.0, 0.0, 0.0, 0.0, 0.0, 0.0, 0.0, 0.0, 0.0, 0.0, 0.0, 0.0, 0.0, 0.0, 0.0, 0.0, 0.0, 0.0, 0.0, 0.0, 0.0, 0.0, 0.0, 0.0, 0.0, 0.0, 0.0, 0.0, 0.0, 0.0, 0.0, 0.0])
me_hand_crest_v1.materials.append(mat_c_ubersaw)
me_hand_crest_v1.materials.append(mat_c_saxxy)
me_hand_crest_v1.materials.append(mat_blue)
me_hand_crest_v1.update()
me_hand_crest_v1.normals_split_custom_set([tuple(v) for v in zip(*[iter([-0.3796, 0.08682, 0.9211, -0.3796, 0.08682, 0.9211, -0.3796, 0.08682, 0.9211, -0.3796, 0.08682, 0.9211, -0.3796, 0.08682, 0.9211, -0.3796, 0.08682, 0.9211, 0.8545, -0.5195, 0.0, 0.8545, -0.5195, 0.0, 0.8545, -0.5195, 0.0, 0.8545, -0.5195, 0.0, 0.8545, -0.5195, 0.0, -0.3796, 0.08682, -0.9211, -0.3796, 0.08682, -0.9211, -0.3796, 0.08682, -0.9211, -0.3796, 0.08682, -0.9211, -0.3796, 0.08682, -0.9211, -0.4802, -0.1457, 0.865, -0.4802, -0.1457, 0.865, -0.4802, -0.1457, 0.865, -0.4802, -0.1457, 0.865, 0.9569, 0.2903, 0.0, 0.9569, 0.2903, 0.0, 0.9569, 0.2903, 0.0, 0.9569, 0.2903, 0.0, -0.4802, -0.1457, -0.865, -0.4802, -0.1457, -0.865, -0.4802, -0.1457, -0.865, -0.4802, -0.1457, -0.865, -0.4426, -0.2366, 0.865, -0.4426, -0.2366, 0.865, -0.4426, -0.2366, 0.865, -0.4426, -0.2366, 0.865, 0.8819, 0.4714, 0.0, 0.8819, 0.4714, 0.0, 0.8819, 0.4714, 0.0, 0.8819, 0.4714, 0.0, -0.4426, -0.2366, -0.865, -0.4426, -0.2366, -0.865, -0.4426, -0.2366, -0.865, -0.4426, -0.2366, -0.865, -0.3879, -0.3183, 0.865, -0.3879, -0.3183, 0.865, -0.3879, -0.3183, 0.865, -0.3879, -0.3183, 0.865, 0.773, 0.6344, 0.0, 0.773, 0.6344, 0.0, 0.773, 0.6344, 0.0, 0.773, 0.6344, 0.0, -0.3879, -0.3183, -0.865, -0.3879, -0.3183, -0.865, -0.3879, -0.3183, -0.865, -0.3879, -0.3183, -0.865, -0.3183, -0.3879, 0.865, -0.3183, -0.3879, 0.865, -0.3183, -0.3879, 0.865, -0.3183, -0.3879, 0.865, 0.6344, 0.773, 0.0, 0.6344, 0.773, 0.0, 0.6344, 0.773, 0.0, 0.6344, 0.773, 0.0, -0.3183, -0.3879, -0.865, -0.3183, -0.3879, -0.865, -0.3183, -0.3879, -0.865, -0.3183, -0.3879, -0.865, -0.2366, -0.4426, 0.865, -0.2366, -0.4426, 0.865, -0.2366, -0.4426, 0.865, -0.2366, -0.4426, 0.865, 0.4714, 0.8819, 0.0, 0.4714, 0.8819, 0.0, 0.4714, 0.8819, 0.0, 0.4714, 0.8819, 0.0, -0.2366, -0.4426, -0.865, -0.2366, -0.4426, -0.865, -0.2366, -0.4426, -0.865, -0.2366, -0.4426, -0.865, -0.1457, -0.4802, 0.865, -0.1457, -0.4802, 0.865, -0.1457, -0.4802, 0.865, -0.1457, -0.4802, 0.865, 0.2903, 0.9569, 0.0, 0.2903, 0.9569, 0.0, 0.2903, 0.9569, 0.0, 0.2903, 0.9569, 0.0, -0.1457, -0.4802, -0.865, -0.1457, -0.4802, -0.865, -0.1457, -0.4802, -0.865, -0.1457, -0.4802, -0.865, 0.08682, -0.3796, 0.9211, 0.08682, -0.3796, 0.9211, 0.08682, -0.3796, 0.9211, 0.08682, -0.3796, 0.9211, 0.08682, -0.3796, 0.9211, 0.08682, -0.3796, 0.9211, -0.5195, 0.8545, 0.0, -0.5195, 0.8545, 0.0, -0.5195, 0.8545, 0.0, -0.5195, 0.8545, 0.0, -0.5195, 0.8545, 0.0, 0.08682, -0.3796, -0.9211, 0.08682, -0.3796, -0.9211, 0.08682, -0.3796, -0.9211, 0.08682, -0.3796, -0.9211, 0.08682, -0.3796, -0.9211, -0.4067, -0.3107, 0.8591, -0.4067, -0.3107, 0.8591, -0.4067, -0.3107, 0.8591, -0.4067, -0.3107, 0.8591, -0.4067, -0.3107, 0.8591, 1.0, 0.008196, 0.0, 1.0, 0.008196, 0.0, 1.0, 0.008196, 0.0, 1.0, 0.008196, 0.0, -0.4067, -0.3107, -0.8591, -0.4067, -0.3107, -0.8591, -0.4067, -0.3107, -0.8591, -0.4067, -0.3107, -0.8591, -0.4802, -0.1457, 0.865, -0.4802, -0.1457, 0.865, -0.4802, -0.1457, 0.865, -0.4802, -0.1457, 0.865, 0.9569, 0.2903, 0.0, 0.9569, 0.2903, 0.0, 0.9569, 0.2903, 0.0, 0.9569, 0.2903, 0.0, -0.4802, -0.1457, -0.865, -0.4802, -0.1457, -0.865, -0.4802, -0.1457, -0.865, -0.4802, -0.1457, -0.865, -0.4426, -0.2366, 0.865, -0.4426, -0.2366, 0.865, -0.4426, -0.2366, 0.865, -0.4426, -0.2366, 0.865, 0.8819, 0.4714, 0.0, 0.8819, 0.4714, 0.0, 0.8819, 0.4714, 0.0, 0.8819, 0.4714, 0.0, -0.4426, -0.2366, -0.865, -0.4426, -0.2366, -0.865, -0.4426, -0.2366, -0.865, -0.4426, -0.2366, -0.865, -0.3879, -0.3183, 0.865, -0.3879, -0.3183, 0.865, -0.3879, -0.3183, 0.865, -0.3879, -0.3183, 0.865, 0.773, 0.6344, 0.0, 0.773, 0.6344, 0.0, 0.773, 0.6344, 0.0, 0.773, 0.6344, 0.0, -0.3879, -0.3183, -0.865, -0.3879, -0.3183, -0.865, -0.3879, -0.3183, -0.865, -0.3879, -0.3183, -0.865, -0.3183, -0.3879, 0.865, -0.3183, -0.3879, 0.865, -0.3183, -0.3879, 0.865, -0.3183, -0.3879, 0.865, 0.6344, 0.773, 0.0, 0.6344, 0.773, 0.0, 0.6344, 0.773, 0.0, 0.6344, 0.773, 0.0, -0.3183, -0.3879, -0.865, -0.3183, -0.3879, -0.865, -0.3183, -0.3879, -0.865, -0.3183, -0.3879, -0.865, -0.2366, -0.4426, 0.865, -0.2366, -0.4426, 0.865, -0.2366, -0.4426, 0.865, -0.2366, -0.4426, 0.865, 0.4714, 0.8819, 0.0, 0.4714, 0.8819, 0.0, 0.4714, 0.8819, 0.0, 0.4714, 0.8819, 0.0, -0.2366, -0.4426, -0.865, -0.2366, -0.4426, -0.865, -0.2366, -0.4426, -0.865, -0.2366, -0.4426, -0.865, -0.1457, -0.4802, 0.865, -0.1457, -0.4802, 0.865, -0.1457, -0.4802, 0.865, -0.1457, -0.4802, 0.865, 0.2903, 0.9569, 0.0, 0.2903, 0.9569, 0.0, 0.2903, 0.9569, 0.0, 0.2903, 0.9569, 0.0, -0.1457, -0.4802, -0.865, -0.1457, -0.4802, -0.865, -0.1457, -0.4802, -0.865, -0.1457, -0.4802, -0.865, -0.3107, -0.4067, 0.8591, -0.3107, -0.4067, 0.8591, -0.3107, -0.4067, 0.8591, -0.3107, -0.4067, 0.8591, -0.3107, -0.4067, 0.8591, 0.008198, 1.0, 0.0, 0.008198, 1.0, 0.0, 0.008198, 1.0, 0.0, 0.008198, 1.0, 0.0, -0.3107, -0.4067, -0.8591, -0.3107, -0.4067, -0.8591, -0.3107, -0.4067, -0.8591, -0.3107, -0.4067, -0.8591, 0.086, -0.9877, 0.1304, 0.086, -0.9877, 0.1304, 0.086, -0.9877, 0.1304, 0.086, -0.9877, 0.1304, -0.4994, -0.04919, 0.865, -0.4994, -0.04919, 0.865, -0.4994, -0.04919, 0.865, -0.4994, -0.04919, 0.865, 0.9952, 0.09802, 0.0, 0.9952, 0.09802, 0.0, 0.9952, 0.09802, 0.0, 0.9952, 0.09802, 0.0, -0.4994, -0.04919, -0.865, -0.4994, -0.04919, -0.865, -0.4994, -0.04919, -0.865, -0.4994, -0.04919, -0.865, -0.4802, -0.1457, 0.865, -0.4802, -0.1457, 0.865, -0.4802, -0.1457, 0.865, -0.4802, -0.1457, 0.865, 0.9569, 0.2903, 0.0, 0.9569, 0.2903, 0.0, 0.9569, 0.2903, 0.0, 0.9569, 0.2903, 0.0, -0.4802, -0.1457, -0.865, -0.4802, -0.1457, -0.865, -0.4802, -0.1457, -0.865, -0.4802, -0.1457, -0.865, -0.4426, -0.2366, 0.865, -0.4426, -0.2366, 0.865, -0.4426, -0.2366, 0.865, -0.4426, -0.2366, 0.865, 0.8819, 0.4714, 0.0, 0.8819, 0.4714, 0.0, 0.8819, 0.4714, 0.0, 0.8819, 0.4714, 0.0, -0.4426, -0.2366, -0.865, -0.4426, -0.2366, -0.865, -0.4426, -0.2366, -0.865, -0.4426, -0.2366, -0.865, -0.3879, -0.3183, 0.865, -0.3879, -0.3183, 0.865, -0.3879, -0.3183, 0.865, -0.3879, -0.3183, 0.865, 0.773, 0.6344, 0.0, 0.773, 0.6344, 0.0, 0.773, 0.6344, 0.0, 0.773, 0.6344, 0.0, -0.3879, -0.3183, -0.865, -0.3879, -0.3183, -0.865, -0.3879, -0.3183, -0.865, -0.3879, -0.3183, -0.865, -0.3183, -0.3879, 0.865, -0.3183, -0.3879, 0.865, -0.3183, -0.3879, 0.865, -0.3183, -0.3879, 0.865, 0.6344, 0.773, 0.0, 0.6344, 0.773, 0.0, 0.6344, 0.773, 0.0, 0.6344, 0.773, 0.0, -0.3183, -0.3879, -0.865, -0.3183, -0.3879, -0.865, -0.3183, -0.3879, -0.865, -0.3183, -0.3879, -0.865, -0.2366, -0.4426, 0.865, -0.2366, -0.4426, 0.865, -0.2366, -0.4426, 0.865, -0.2366, -0.4426, 0.865, 0.4714, 0.8819, 0.0, 0.4714, 0.8819, 0.0, 0.4714, 0.8819, 0.0, 0.4714, 0.8819, 0.0, -0.2366, -0.4426, -0.865, -0.2366, -0.4426, -0.865, -0.2366, -0.4426, -0.865, -0.2366, -0.4426, -0.865, -0.1457, -0.4802, 0.865, -0.1457, -0.4802, 0.865, -0.1457, -0.4802, 0.865, -0.1457, -0.4802, 0.865, 0.2903, 0.9569, 0.0, 0.2903, 0.9569, 0.0, 0.2903, 0.9569, 0.0, 0.2903, 0.9569, 0.0, -0.1457, -0.4802, -0.865, -0.1457, -0.4802, -0.865, -0.1457, -0.4802, -0.865, -0.1457, -0.4802, -0.865, -0.04919, -0.4994, 0.865, -0.04919, -0.4994, 0.865, -0.04919, -0.4994, 0.865, -0.04919, -0.4994, 0.865, 0.09802, 0.9952, 0.0, 0.09802, 0.9952, 0.0, 0.09802, 0.9952, 0.0, 0.09802, 0.9952, 0.0, -0.04919, -0.4994, -0.865, -0.04919, -0.4994, -0.865, -0.04919, -0.4994, -0.865, -0.04919, -0.4994, -0.865, 0.816, -0.5649, -0.1224, 0.816, -0.5649, -0.1224, 0.816, -0.5649, -0.1224, 0.816, -0.5649, -0.1224, 0.0, -1.0, 0.0, 0.0, -1.0, 0.0, 0.0, -1.0, 0.0, 0.0, -1.0, 0.0, -0.9877, 0.08601, 0.1304, -0.9877, 0.08601, 0.1304, -0.9877, 0.08601, 0.1304, -0.9877, 0.08601, 0.1304, -0.5649, 0.816, -0.1224, -0.5649, 0.816, -0.1224, -0.5649, 0.816, -0.1224, -0.5649, 0.816, -0.1224, -1.192e-05, -1.0, -2.242e-06, -1.978e-05, -1.0, -4.917e-06, -9.909e-07, -1.0, 1.918e-06, -1.136e-05, -1.0, 1.099e-05, -1.0, 0.0, 0.0, -1.0, 0.0, 0.0, -1.0, 0.0, 0.0, -1.0, 0.0, 0.0, -1.0, -1.092e-07, 0.0, -1.0, -1.092e-07, 0.0, -1.0, -1.092e-07, 0.0, -1.0, -1.092e-07, 0.0, -1.0, -1.944e-05, -5.906e-06, -1.0, -1.227e-05, -1.162e-06, -1.0, -7.234e-06, -1.276e-06, -1.0, -5.998e-07, 7.767e-07, 0.0, -1.0, 0.0, 0.0, -1.0, 0.0, 0.0, -1.0, 0.0, 0.0, -1.0, 0.0, -0.4166, 0.0, 0.9091, -0.4166, 0.0, 0.9091, -0.4166, 0.0, 0.9091, -0.4166, 0.0, 0.9091, -0.4166, 0.0, 0.9091, -0.4166, 0.0, 0.9091, -0.4166, 0.0, 0.9091, -0.4166, 0.0, 0.9091, -0.4166, 0.0, 0.9091, -0.4166, 0.0, 0.9091, -0.4166, 0.0, 0.9091, -0.4166, 0.0, 0.9091, 0.0, -0.4166, 0.9091, 0.0, -0.4166, 0.9091, 0.0, -0.4166, 0.9091, 0.0, -0.4166, 0.9091, 0.0, -0.4166, 0.9091, 0.0, -0.4166, 0.9091, 0.0, -0.4166, 0.9091, 0.0, -0.4166, 0.9091, 0.0, -0.4166, 0.9091, 0.0, -0.4166, 0.9091, 0.0, -0.4166, 0.9091, 0.0, -0.4166, 0.9091, -0.4166, 0.0, 0.9091, -0.4166, 0.0, 0.9091, -0.4166, 0.0, 0.9091, -0.4166, 0.0, 0.9091, 1.0, 0.0, 0.0, 1.0, 0.0, 0.0, 1.0, 0.0, 0.0, 1.0, 0.0, 0.0, 1.0, 0.0, 0.0, 1.0, 0.0, 0.0, -0.4166, 0.0, -0.9091, -0.4166, 0.0, -0.9091, -0.4166, 0.0, -0.9091, -0.4166, 0.0, -0.9091, -0.4166, 0.0, -0.9091, -0.4166, 0.0, -0.9091, 0.0, -0.4166, 0.9091, 0.0, -0.4166, 0.9091, 0.0, -0.4166, 0.9091, 0.0, -0.4166, 0.9091, 0.0, -0.4166, -0.9091, 0.0, -0.4166, -0.9091, 0.0, -0.4166, -0.9091, 0.0, -0.4166, -0.9091, 0.0, -0.4166, -0.9091, 0.0, -0.4166, -0.9091, 0.0, 1.0, 0.0, 0.0, 1.0, 0.0, 0.0, 1.0, 0.0, 0.0, 1.0, 0.0, 0.0, 1.0, 0.0, 0.0, 1.0, 0.0, -0.9507, -0.05224, 0.3056, -0.9507, -0.05224, 0.3056, -0.9507, -0.05224, 0.3056, -0.9507, -0.05224, 0.3056, -0.03603, 0.9909, -0.1296, -0.03603, 0.9909, -0.1296, -0.03603, 0.9909, -0.1296, -0.03603, 0.9909, -0.1296, 0.8998, -0.2852, -0.3301, 0.8998, -0.2852, -0.3301, 0.8998, -0.2852, -0.3301, 0.8998, -0.2852, -0.3301, 0.9909, -0.03603, -0.1296, 0.9909, -0.03603, -0.1296, 0.9909, -0.03603, -0.1296, 0.9909, -0.03603, -0.1296, -0.05224, -0.9507, 0.3056, -0.05224, -0.9507, 0.3056, -0.05224, -0.9507, 0.3056, -0.05224, -0.9507, 0.3056, -0.2852, 0.8998, -0.3301, -0.2852, 0.8998, -0.3301, -0.2852, 0.8998, -0.3301, -0.2852, 0.8998, -0.3301, 0.5855, -0.8107, -1.512e-05, 0.5855, -0.8107, -1.817e-05, 0.5855, -0.8107, 6.052e-06, 0.5855, -0.8107, -6.003e-06, 0.5855, -0.8107, 8.635e-06, 0.0, 0.0, 1.0, 0.0, 0.0, 1.0, 0.0, 0.0, 1.0, 0.0, 0.0, 1.0, 0.0, 0.0, 1.0, -0.8107, 0.5855, 1.785e-05, -0.8107, 0.5855, 2.673e-06, -0.8107, 0.5855, 8.043e-06, -0.8107, 0.5855, 1.697e-05, -0.8107, 0.5855, -1.884e-05, 0.7071, 0.7071, -6.929e-08, 0.7071, 0.7071, -6.929e-08, 0.7071, 0.7071, -6.929e-08, 0.7071, 0.7071, -6.929e-08, 0.7071, 0.7071, -6.929e-08, 0.7071, 0.7071, -6.929e-08, 0.7071, 0.7071, -6.929e-08, -1.0, -3e-05, -1.073e-05, -1.0, -2.604e-06, -1.161e-05, -1.0, -8.485e-06, -1.419e-06, -1.0, -9.688e-06, -4.37e-06, 0.4683, -0.6764, 0.5685, 0.4683, -0.6764, 0.5685, 0.4683, -0.6764, 0.5685, 0.4683, -0.6764, 0.5685, 0.4683, -0.6764, 0.5685, 2.141e-05, -1.0, -4.382e-05, 4.995e-05, -1.0, -3.661e-05, 1.956e-05, -1.0, -4.192e-05, 2.226e-05, -1.0, -3.61e-06, -0.6764, 0.4683, 0.5685, -0.6764, 0.4683, 0.5685, -0.6764, 0.4683, 0.5685, -0.6764, 0.4683, 0.5685, -0.6764, 0.4683, 0.5685, 0.8107, -0.5855, -2.089e-05, 0.8107, -0.5855, -1.858e-05, 0.8107, -0.5855, -5.141e-06, 0.8107, -0.5855, -4.124e-06, 0.8107, -0.5855, -1.827e-05, -0.5855, 0.8107, -8.903e-07, -0.5855, 0.8107, -2.173e-05, -0.5855, 0.8107, -3.272e-05, -0.5855, 0.8107, -1.924e-05, -0.5855, 0.8107, -4.314e-06, 1.195e-06, 0.0, 1.0, 1.195e-06, 0.0, 1.0, 1.195e-06, 0.0, 1.0, 1.195e-06, 0.0, 1.0, 1.195e-06, 0.0, 1.0, 0.0, 0.0, 1.0, 0.0, 0.0, 1.0, 0.0, 0.0, 1.0, 0.0, 0.0, 1.0, 0.0, 0.0, 1.0, 1.174e-06, 0.0, 1.0, 1.174e-06, 0.0, 1.0, 1.174e-06, 0.0, 1.0, 1.174e-06, 0.0, 1.0, 1.174e-06, 0.0, 1.0, 0.7071, 0.7071, 0.0, 0.7071, 0.7071, 0.0, 0.7071, 0.7071, 0.0, 0.7071, 0.7071, 0.0, -0.7071, -0.7071, 0.0, -0.7071, -0.7071, 0.0, -0.7071, -0.7071, 0.0, -0.7071, -0.7071, 0.0, -0.7071, -0.7071, 0.0, -0.7071, -0.7071, 0.0, -0.7071, -0.7071, 0.0, -0.7071, -0.7071, 0.0, 0.7071, 0.7071, 0.0, 0.7071, 0.7071, 0.0, 0.7071, 0.7071, 0.0, 0.7071, 0.7071, 0.0, 0.648, -0.7617, 0.0, 0.648, -0.7617, 0.0, 0.648, -0.7617, 0.0, 0.648, -0.7617, 0.0, -0.7617, 0.648, 0.0, -0.7617, 0.648, 0.0, -0.7617, 0.648, 0.0, -0.7617, 0.648, 0.0, -0.7071, -0.7071, 0.0, -0.7071, -0.7071, 0.0, -0.7071, -0.7071, 0.0, -0.7071, -0.7071, 0.0, -0.862, -0.1975, 0.4669, -0.8619, -0.1974, 0.467, -0.7071, 2.758e-05, 0.7071, 0.0, 0.0, -1.0, 0.0, 0.0, -1.0, 0.0, 0.0, -1.0, -0.6416, -0.6416, -0.4205, -0.6416, -0.6416, -0.4205, -0.6416, -0.6416, -0.4205, -0.6416, -0.6416, -0.4205, -0.6416, -0.6416, 0.4205, -0.6416, -0.6416, 0.4205, -0.6416, -0.6416, 0.4205, -0.6416, -0.6416, 0.4205, -0.4554, 0.8903, 3.576e-07, -0.4554, 0.8903, 7.978e-05, -0.4554, 0.8903, -8.953e-05, -0.4554, 0.8903, 9.606e-06, 0.8903, -0.4554, -4.47e-07, 0.8903, -0.4554, -7.978e-05, 0.8903, -0.4554, 8.962e-05, 0.8903, -0.4554, -9.606e-06, -0.6416, -0.6416, 0.4205, -0.6416, -0.6416, 0.4205, -0.6416, -0.6416, 0.4205, -0.6416, -0.6416, 0.4205, -0.6416, -0.6416, -0.4205, -0.6416, -0.6416, -0.4205, -0.6416, -0.6416, -0.4205, -0.6416, -0.6416, -0.4205, 3.378e-05, 3.378e-05, 1.0, 3.378e-05, 3.378e-05, 1.0, -3.378e-05, -3.378e-05, 1.0, -0.9701, 0.0, 0.2425, -0.9701, 0.0, 0.2425, -0.9701, 0.0, 0.2425, -0.7071, -0.7071, 0.0, -0.7071, -0.7071, 0.0, -0.7071, -0.7071, 0.0, -0.7071, -0.7071, 0.0, -0.6416, -0.6416, -0.4205, -0.6416, -0.6416, -0.4205, -0.6416, -0.6416, -0.4205, -0.6416, -0.6416, -0.4205, -0.6416, -0.6416, 0.4205, -0.6416, -0.6416, 0.4205, -0.6416, -0.6416, 0.4205, -0.6416, -0.6416, 0.4205, -0.7071, -0.7071, 0.0, -0.7071, -0.7071, 0.0, -0.7071, -0.7071, 0.0, -0.7071, -0.7071, 0.0, -0.7071, -0.7071, 0.0, -0.7071, -0.7071, 0.0, -0.7071, -0.7071, 0.0, -0.7071, -0.7071, 0.0, -0.6416, -0.6416, 0.4205, -0.6416, -0.6416, 0.4205, -0.6416, -0.6416, 0.4205, -0.6416, -0.6416, 0.4205, -0.6416, -0.6416, -0.4205, -0.6416, -0.6416, -0.4205, -0.6416, -0.6416, -0.4205, -0.6416, -0.6416, -0.4205, 2.98e-07, 0.0, -1.0, 2.98e-07, 0.0, -1.0, 2.98e-07, 0.0, -1.0, 2.98e-07, 0.0, -1.0, 2.98e-07, 0.0, -1.0, 2.98e-07, 0.0, -1.0, 2.98e-07, 0.0, -1.0, -0.4994, -0.04919, 0.865, -0.4994, -0.04919, 0.865, -0.4994, -0.04919, 0.865, -0.4994, -0.04919, 0.865, 0.9952, 0.09802, 0.0, 0.9952, 0.09802, 0.0, 0.9952, 0.09802, 0.0, 0.9952, 0.09802, 0.0, -0.4994, -0.04919, -0.865, -0.4994, -0.04919, -0.865, -0.4994, -0.04919, -0.865, -0.4994, -0.04919, -0.865, -0.4802, -0.1457, 0.865, -0.4802, -0.1457, 0.865, -0.4802, -0.1457, 0.865, -0.4802, -0.1457, 0.865, 0.9569, 0.2903, 0.0, 0.9569, 0.2903, 0.0, 0.9569, 0.2903, 0.0, 0.9569, 0.2903, 0.0, -0.4802, -0.1457, -0.865, -0.4802, -0.1457, -0.865, -0.4802, -0.1457, -0.865, -0.4802, -0.1457, -0.865, -0.4426, -0.2366, 0.865, -0.4426, -0.2366, 0.865, -0.4426, -0.2366, 0.865, -0.4426, -0.2366, 0.865, 0.8819, 0.4714, 0.0, 0.8819, 0.4714, 0.0, 0.8819, 0.4714, 0.0, 0.8819, 0.4714, 0.0, -0.4426, -0.2366, -0.865, -0.4426, -0.2366, -0.865, -0.4426, -0.2366, -0.865, -0.4426, -0.2366, -0.865, -0.3879, -0.3183, 0.865, -0.3879, -0.3183, 0.865, -0.3879, -0.3183, 0.865, -0.3879, -0.3183, 0.865, 0.773, 0.6344, 0.0, 0.773, 0.6344, 0.0, 0.773, 0.6344, 0.0, 0.773, 0.6344, 0.0, -0.3879, -0.3183, -0.865, -0.3879, -0.3183, -0.865, -0.3879, -0.3183, -0.865, -0.3879, -0.3183, -0.865, -0.3183, -0.3879, 0.865, -0.3183, -0.3879, 0.865, -0.3183, -0.3879, 0.865, -0.3183, -0.3879, 0.865, 0.6344, 0.773, 0.0, 0.6344, 0.773, 0.0, 0.6344, 0.773, 0.0, 0.6344, 0.773, 0.0, -0.3183, -0.3879, -0.865, -0.3183, -0.3879, -0.865, -0.3183, -0.3879, -0.865, -0.3183, -0.3879, -0.865, -0.2366, -0.4426, 0.865, -0.2366, -0.4426, 0.865, -0.2366, -0.4426, 0.865, -0.2366, -0.4426, 0.865, 0.4714, 0.8819, 0.0, 0.4714, 0.8819, 0.0, 0.4714, 0.8819, 0.0, 0.4714, 0.8819, 0.0, -0.2366, -0.4426, -0.865, -0.2366, -0.4426, -0.865, -0.2366, -0.4426, -0.865, -0.2366, -0.4426, -0.865, -0.1457, -0.4802, 0.865, -0.1457, -0.4802, 0.865, -0.1457, -0.4802, 0.865, -0.1457, -0.4802, 0.865, 0.2903, 0.9569, 0.0, 0.2903, 0.9569, 0.0, 0.2903, 0.9569, 0.0, 0.2903, 0.9569, 0.0, -0.1457, -0.4802, -0.865, -0.1457, -0.4802, -0.865, -0.1457, -0.4802, -0.865, -0.1457, -0.4802, -0.865, -0.04919, -0.4994, 0.865, -0.04919, -0.4994, 0.865, -0.04919, -0.4994, 0.865, -0.04919, -0.4994, 0.865, 0.09802, 0.9952, 0.0, 0.09802, 0.9952, 0.0, 0.09802, 0.9952, 0.0, 0.09802, 0.9952, 0.0, -0.04918, -0.4994, -0.865, -0.04918, -0.4994, -0.865, -0.04918, -0.4994, -0.865, -0.04918, -0.4994, -0.865, -0.4994, -0.04919, 0.865, -0.4994, -0.04919, 0.865, -0.4994, -0.04919, 0.865, -0.4994, -0.04919, 0.865, 0.9952, 0.09802, 0.0, 0.9952, 0.09802, 0.0, 0.9952, 0.09802, 0.0, 0.9952, 0.09802, 0.0, -0.4994, -0.04919, -0.865, -0.4994, -0.04919, -0.865, -0.4994, -0.04919, -0.865, -0.4994, -0.04919, -0.865, -0.4802, -0.1457, 0.865, -0.4802, -0.1457, 0.865, -0.4802, -0.1457, 0.865, -0.4802, -0.1457, 0.865, 0.9569, 0.2903, 0.0, 0.9569, 0.2903, 0.0, 0.9569, 0.2903, 0.0, 0.9569, 0.2903, 0.0, -0.4802, -0.1457, -0.865, -0.4802, -0.1457, -0.865, -0.4802, -0.1457, -0.865, -0.4802, -0.1457, -0.865, -0.4426, -0.2366, 0.865, -0.4426, -0.2366, 0.865, -0.4426, -0.2366, 0.865, -0.4426, -0.2366, 0.865, 0.8819, 0.4714, 0.0, 0.8819, 0.4714, 0.0, 0.8819, 0.4714, 0.0, 0.8819, 0.4714, 0.0, -0.4426, -0.2366, -0.865, -0.4426, -0.2366, -0.865, -0.4426, -0.2366, -0.865, -0.4426, -0.2366, -0.865, -0.3879, -0.3183, 0.865, -0.3879, -0.3183, 0.865, -0.3879, -0.3183, 0.865, -0.3879, -0.3183, 0.865, 0.773, 0.6344, 0.0, 0.773, 0.6344, 0.0, 0.773, 0.6344, 0.0, 0.773, 0.6344, 0.0, -0.3879, -0.3183, -0.865, -0.3879, -0.3183, -0.865, -0.3879, -0.3183, -0.865, -0.3879, -0.3183, -0.865, -0.3183, -0.3879, 0.865, -0.3183, -0.3879, 0.865, -0.3183, -0.3879, 0.865, -0.3183, -0.3879, 0.865, 0.6344, 0.773, 0.0, 0.6344, 0.773, 0.0, 0.6344, 0.773, 0.0, 0.6344, 0.773, 0.0, -0.3183, -0.3879, -0.865, -0.3183, -0.3879, -0.865, -0.3183, -0.3879, -0.865, -0.3183, -0.3879, -0.865, -0.2366, -0.4426, 0.865, -0.2366, -0.4426, 0.865, -0.2366, -0.4426, 0.865, -0.2366, -0.4426, 0.865, 0.4714, 0.8819, 0.0, 0.4714, 0.8819, 0.0, 0.4714, 0.8819, 0.0, 0.4714, 0.8819, 0.0, -0.2366, -0.4426, -0.865, -0.2366, -0.4426, -0.865, -0.2366, -0.4426, -0.865, -0.2366, -0.4426, -0.865, -0.1457, -0.4802, 0.865, -0.1457, -0.4802, 0.865, -0.1457, -0.4802, 0.865, -0.1457, -0.4802, 0.865, 0.2903, 0.9569, 0.0, 0.2903, 0.9569, 0.0, 0.2903, 0.9569, 0.0, 0.2903, 0.9569, 0.0, -0.1457, -0.4802, -0.865, -0.1457, -0.4802, -0.865, -0.1457, -0.4802, -0.865, -0.1457, -0.4802, -0.865, -0.04919, -0.4994, 0.865, -0.04919, -0.4994, 0.865, -0.04919, -0.4994, 0.865, -0.04919, -0.4994, 0.865, 0.09802, 0.9952, 0.0, 0.09802, 0.9952, 0.0, 0.09802, 0.9952, 0.0, 0.09802, 0.9952, 0.0, -0.04918, -0.4994, -0.865, -0.04918, -0.4994, -0.865, -0.04918, -0.4994, -0.865, -0.04918, -0.4994, -0.865, -0.4994, -0.04919, 0.865, -0.4994, -0.04919, 0.865, -0.4994, -0.04919, 0.865, -0.4994, -0.04919, 0.865, 0.9952, 0.09802, 0.0, 0.9952, 0.09802, 0.0, 0.9952, 0.09802, 0.0, 0.9952, 0.09802, 0.0, -0.4994, -0.04919, -0.865, -0.4994, -0.04919, -0.865, -0.4994, -0.04919, -0.865, -0.4994, -0.04919, -0.865, -0.4802, -0.1457, 0.865, -0.4802, -0.1457, 0.865, -0.4802, -0.1457, 0.865, -0.4802, -0.1457, 0.865, 0.9569, 0.2903, 0.0, 0.9569, 0.2903, 0.0, 0.9569, 0.2903, 0.0, 0.9569, 0.2903, 0.0, -0.4802, -0.1457, -0.865, -0.4802, -0.1457, -0.865, -0.4802, -0.1457, -0.865, -0.4802, -0.1457, -0.865, -0.4426, -0.2366, 0.865, -0.4426, -0.2366, 0.865, -0.4426, -0.2366, 0.865, -0.4426, -0.2366, 0.865, 0.8819, 0.4714, 0.0, 0.8819, 0.4714, 0.0, 0.8819, 0.4714, 0.0, 0.8819, 0.4714, 0.0, -0.4426, -0.2366, -0.865, -0.4426, -0.2366, -0.865, -0.4426, -0.2366, -0.865, -0.4426, -0.2366, -0.865, -0.3879, -0.3183, 0.865, -0.3879, -0.3183, 0.865, -0.3879, -0.3183, 0.865, -0.3879, -0.3183, 0.865, 0.773, 0.6344, 0.0, 0.773, 0.6344, 0.0, 0.773, 0.6344, 0.0, 0.773, 0.6344, 0.0, -0.3879, -0.3183, -0.865, -0.3879, -0.3183, -0.865, -0.3879, -0.3183, -0.865, -0.3879, -0.3183, -0.865, -0.3183, -0.3879, 0.865, -0.3183, -0.3879, 0.865, -0.3183, -0.3879, 0.865, -0.3183, -0.3879, 0.865, 0.6344, 0.773, 0.0, 0.6344, 0.773, 0.0, 0.6344, 0.773, 0.0, 0.6344, 0.773, 0.0, -0.3183, -0.3879, -0.865, -0.3183, -0.3879, -0.865, -0.3183, -0.3879, -0.865, -0.3183, -0.3879, -0.865, -0.2365, -0.4426, 0.865, -0.2365, -0.4426, 0.865, -0.2365, -0.4426, 0.865, -0.2365, -0.4426, 0.865, 0.4714, 0.8819, 0.0, 0.4714, 0.8819, 0.0, 0.4714, 0.8819, 0.0, 0.4714, 0.8819, 0.0, -0.2366, -0.4426, -0.865, -0.2366, -0.4426, -0.865, -0.2366, -0.4426, -0.865, -0.2366, -0.4426, -0.865, -0.1457, -0.4802, 0.865, -0.1457, -0.4802, 0.865, -0.1457, -0.4802, 0.865, -0.1457, -0.4802, 0.865, 0.2903, 0.9569, 0.0, 0.2903, 0.9569, 0.0, 0.2903, 0.9569, 0.0, 0.2903, 0.9569, 0.0, -0.1457, -0.4802, -0.865, -0.1457, -0.4802, -0.865, -0.1457, -0.4802, -0.865, -0.1457, -0.4802, -0.865, -0.04918, -0.4994, 0.865, -0.04918, -0.4994, 0.865, -0.04918, -0.4994, 0.865, -0.04918, -0.4994, 0.865, 0.09802, 0.9952, 0.0, 0.09802, 0.9952, 0.0, 0.09802, 0.9952, 0.0, 0.09802, 0.9952, 0.0, -0.04919, -0.4994, -0.865, -0.04919, -0.4994, -0.865, -0.04919, -0.4994, -0.865, -0.04919, -0.4994, -0.865, -0.4994, -0.04919, 0.865, -0.4994, -0.04919, 0.865, -0.4994, -0.04919, 0.865, -0.4994, -0.04919, 0.865, 0.9952, 0.09802, 0.0, 0.9952, 0.09802, 0.0, 0.9952, 0.09802, 0.0, 0.9952, 0.09802, 0.0, -0.4994, -0.04919, -0.865, -0.4994, -0.04919, -0.865, -0.4994, -0.04919, -0.865, -0.4994, -0.04919, -0.865, -0.4802, -0.1457, 0.865, -0.4802, -0.1457, 0.865, -0.4802, -0.1457, 0.865, -0.4802, -0.1457, 0.865, 0.9569, 0.2903, 0.0, 0.9569, 0.2903, 0.0, 0.9569, 0.2903, 0.0, 0.9569, 0.2903, 0.0, -0.4802, -0.1457, -0.865, -0.4802, -0.1457, -0.865, -0.4802, -0.1457, -0.865, -0.4802, -0.1457, -0.865, -0.4426, -0.2366, 0.865, -0.4426, -0.2366, 0.865, -0.4426, -0.2366, 0.865, -0.4426, -0.2366, 0.865, 0.8819, 0.4714, 0.0, 0.8819, 0.4714, 0.0, 0.8819, 0.4714, 0.0, 0.8819, 0.4714, 0.0, -0.4426, -0.2366, -0.865, -0.4426, -0.2366, -0.865, -0.4426, -0.2366, -0.865, -0.4426, -0.2366, -0.865, -0.3879, -0.3183, 0.865, -0.3879, -0.3183, 0.865, -0.3879, -0.3183, 0.865, -0.3879, -0.3183, 0.865, 0.773, 0.6344, 0.0, 0.773, 0.6344, 0.0, 0.773, 0.6344, 0.0, 0.773, 0.6344, 0.0, -0.3879, -0.3183, -0.865, -0.3879, -0.3183, -0.865, -0.3879, -0.3183, -0.865, -0.3879, -0.3183, -0.865, -0.3183, -0.3879, 0.865, -0.3183, -0.3879, 0.865, -0.3183, -0.3879, 0.865, -0.3183, -0.3879, 0.865, 0.6344, 0.773, 0.0, 0.6344, 0.773, 0.0, 0.6344, 0.773, 0.0, 0.6344, 0.773, 0.0, -0.3183, -0.3879, -0.865, -0.3183, -0.3879, -0.865, -0.3183, -0.3879, -0.865, -0.3183, -0.3879, -0.865, -0.2366, -0.4426, 0.865, -0.2366, -0.4426, 0.865, -0.2366, -0.4426, 0.865, -0.2366, -0.4426, 0.865, 0.4714, 0.8819, 0.0, 0.4714, 0.8819, 0.0, 0.4714, 0.8819, 0.0, 0.4714, 0.8819, 0.0, -0.2366, -0.4426, -0.865, -0.2366, -0.4426, -0.865, -0.2366, -0.4426, -0.865, -0.2366, -0.4426, -0.865, -0.1457, -0.4802, 0.865, -0.1457, -0.4802, 0.865, -0.1457, -0.4802, 0.865, -0.1457, -0.4802, 0.865, 0.2903, 0.9569, 0.0, 0.2903, 0.9569, 0.0, 0.2903, 0.9569, 0.0, 0.2903, 0.9569, 0.0, -0.1457, -0.4802, -0.865, -0.1457, -0.4802, -0.865, -0.1457, -0.4802, -0.865, -0.1457, -0.4802, -0.865, -0.04919, -0.4994, 0.865, -0.04919, -0.4994, 0.865, -0.04919, -0.4994, 0.865, -0.04919, -0.4994, 0.865, 0.09802, 0.9952, 0.0, 0.09802, 0.9952, 0.0, 0.09802, 0.9952, 0.0, 0.09802, 0.9952, 0.0, -0.04919, -0.4994, -0.865, -0.04919, -0.4994, -0.865, -0.04919, -0.4994, -0.865, -0.04919, -0.4994, -0.865, -0.7071, -0.7071, 8.205e-05, -0.7072, -0.7071, 8.175e-05, -0.7071, -0.7071, 8.178e-05, 0.7853, -0.6184, 0.03033, 0.8357, -0.5482, -0.03217, 0.8273, -0.5602, 0.04166, 0.7071, 0.7071, 0.0001307, 0.7071, 0.7071, 0.0001302, 0.707, 0.7072, 0.0001301, -0.7616, 0.648, 0.0001638, -0.7617, 0.648, 0.0001635, -0.7617, 0.6479, 0.0001638, 0.648, -0.7617, 0.0001159, 0.648, -0.7616, 0.0001153, 0.648, -0.7617, 0.000116, 0.7071, 0.7071, 7.999e-05, 0.7072, 0.7071, 8.127e-05, 0.707, 0.7072, 8.139e-05, -0.5483, 0.8357, -0.03222, -0.6184, 0.7853, 0.03028, -0.5584, 0.8284, 0.04494, -0.7071, -0.7071, 0.0001296, -0.7071, -0.7071, 0.0001303, -0.707, -0.7072, 0.0001298])] * 3)])
arm_c_ubersaw_qc_skeleton = bpy.data.armatures.new('c_ubersaw.qc_skeleton')  # bones are not reproduced

# ---- objects
ob_hand_crest_v1_001 = bpy.data.objects.new('hand_crest_v1.001', arm_c_ubersaw_qc_skeleton)
ob_hand_crest_v1 = bpy.data.objects.new('hand_crest_v1', me_hand_crest_v1)

# ---- transforms, parenting, visibility, modifiers, constraints
ob_hand_crest_v1_001.location = (0.0, 0.0, 0.0)
ob_hand_crest_v1_001.show_in_front = True
ob_hand_crest_v1.parent = ob_hand_crest_v1_001
ob_hand_crest_v1.location = (0.0, 0.0, 0.0)
_vg = ob_hand_crest_v1.vertex_groups.new(name='weapon_bone')
_vg = ob_hand_crest_v1.vertex_groups.new(name='charge_level')
_vg = ob_hand_crest_v1.vertex_groups.new(name='c_weapon_stattrack')
_m = ob_hand_crest_v1.modifiers.new('Armature', 'ARMATURE')
_m.object = ob_hand_crest_v1_001
_m = ob_hand_crest_v1.modifiers.new('Mirror', 'MIRROR')
_m.use_axis = (True, True, False)

# ---- collection membership
scene.collection.objects.link(ob_hand_crest_v1_001)
col_hand_crest_v1.objects.link(ob_hand_crest_v1)

# ---- scene / render settings (as saved in the file)
scene.frame_start = 0; scene.frame_end = 0; scene.frame_set(0)
scene.render.engine = 'BLENDER_EEVEE_NEXT'
scene.cycles.sampling_pattern = 'TABULATED_SOBOL'
scene.eevee.ray_tracing_options.trace_max_roughness = 0.0
bpy.context.view_layer.update()

# ---- added for rendering (the .blend has no active camera and no usable light): camera, sun
cam_auto = bpy.data.cameras.new('AutoCamera')
cam_auto.lens = 50.0
cam_auto.sensor_width = 36.0
cam_auto.clip_end = 1000.0
ob_auto_camera = bpy.data.objects.new('AutoCamera', cam_auto)
scene.collection.objects.link(ob_auto_camera)
ob_auto_camera.location = (27.6907, -33.2289, 28.5673)
ob_auto_camera.rotation_euler = (1.09748, -7.21219e-08, 0.694738)
scene.camera = ob_auto_camera
light_auto_sun = bpy.data.lights.new('AutoSun', 'SUN')
light_auto_sun.energy = 3.0
light_auto_sun.angle = 0.0523599
ob_auto_sun = bpy.data.objects.new('AutoSun', light_auto_sun)
scene.collection.objects.link(ob_auto_sun)
ob_auto_sun.rotation_euler = (0.872665, 0.174533, 0.523599)
bpy.context.view_layer.update()
